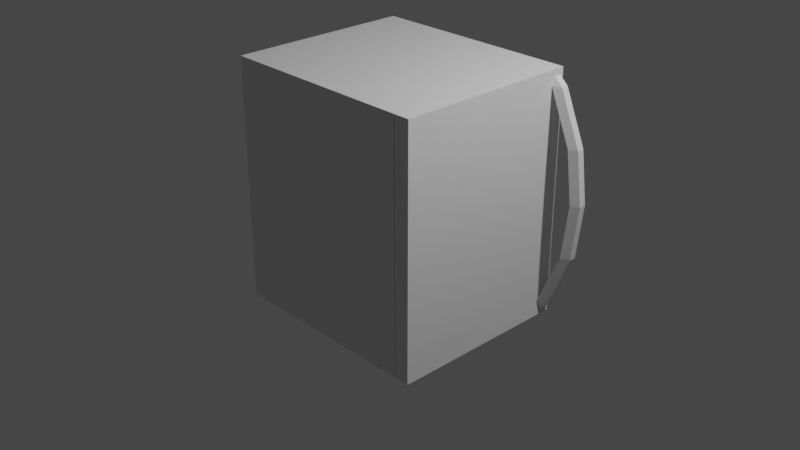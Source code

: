 # Source: DrinkFridge.blend  (saved by Blender 3.5.10; exported with 4.5.12 LTS)
import bpy
from mathutils import Matrix  # noqa: F401  (used for matrix-valued properties, if any)

bpy.ops.wm.read_factory_settings(use_empty=True)
scene = bpy.context.scene
scene.name = 'Scene'

# ---- collections
col_collection = bpy.data.collections.new('Collection'); scene.collection.children.link(col_collection)

# ---- materials (node trees are filled in below, after node groups)
mat_material = bpy.data.materials.new('Material')
mat_material.alpha_threshold = 0.0
mat_material.use_transparent_shadow = False
mat_material.roughness = 0.5
mat_material.line_color = (0.0, 0.0, 0.0, 1.0)
mat_material_001 = bpy.data.materials.new('Material.001')
mat_material_001.alpha_threshold = 0.0
mat_material_001.use_transparent_shadow = False
mat_material_001.roughness = 0.5
mat_material_001.line_color = (0.0, 0.0, 0.0, 1.0)
mat_material_002 = bpy.data.materials.new('Material.002')
mat_material_002.alpha_threshold = 0.0
mat_material_002.use_transparent_shadow = False
mat_material_002.roughness = 0.5
mat_material_002.line_color = (0.0, 0.0, 0.0, 1.0)

# ---- material node trees
mat_material.use_nodes = True; mat_material.node_tree.nodes.clear()
_N = mat_material.node_tree.nodes; _L = mat_material.node_tree.links
n0 = _N.new('ShaderNodeOutputMaterial'); n0.name = 'Material Output'; n0.location = (300, 300)
n1 = _N.new('ShaderNodeBsdfPrincipled'); n1.name = 'Principled BSDF'; n1.location = (10, 300)
n1.distribution = 'GGX'
n1.subsurface_method = 'RANDOM_WALK_SKIN'
n1.inputs[3].default_value = 1.45
n1.inputs[27].default_value = (0.0, 0.0, 0.0, 1.0)
n1.inputs[28].default_value = 1.0
_L.new(n1.outputs[0], n0.inputs[0])
n0.is_active_output = True
mat_material_001.use_nodes = True; mat_material_001.node_tree.nodes.clear()
_N = mat_material_001.node_tree.nodes; _L = mat_material_001.node_tree.links
n0 = _N.new('ShaderNodeOutputMaterial'); n0.name = 'Material Output'; n0.location = (300, 300)
n1 = _N.new('ShaderNodeBsdfPrincipled'); n1.name = 'Principled BSDF'; n1.location = (10, 300)
n1.distribution = 'GGX'
n1.subsurface_method = 'RANDOM_WALK_SKIN'
n1.inputs[3].default_value = 1.45
n1.inputs[27].default_value = (0.0, 0.0, 0.0, 1.0)
n1.inputs[28].default_value = 1.0
_L.new(n1.outputs[0], n0.inputs[0])
n0.is_active_output = True
mat_material_002.use_nodes = True; mat_material_002.node_tree.nodes.clear()
_N = mat_material_002.node_tree.nodes; _L = mat_material_002.node_tree.links
n0 = _N.new('ShaderNodeOutputMaterial'); n0.name = 'Material Output'; n0.location = (300, 300)
n1 = _N.new('ShaderNodeBsdfPrincipled'); n1.name = 'Principled BSDF'; n1.location = (10, 300)
n1.distribution = 'GGX'
n1.subsurface_method = 'RANDOM_WALK_SKIN'
n1.inputs[3].default_value = 1.45
n1.inputs[27].default_value = (0.0, 0.0, 0.0, 1.0)
n1.inputs[28].default_value = 1.0
_L.new(n1.outputs[0], n0.inputs[0])
n0.is_active_output = True

# ---- world
world_world = bpy.data.worlds.new('World'); scene.world = world_world
world_world.use_nodes = True; world_world.node_tree.nodes.clear()
_N = world_world.node_tree.nodes; _L = world_world.node_tree.links
n0 = _N.new('ShaderNodeOutputWorld'); n0.name = 'World Output'; n0.location = (300, 300)
n1 = _N.new('ShaderNodeBackground'); n1.name = 'Background'; n1.location = (10, 300)
n1.inputs[0].default_value = (0.05088, 0.05088, 0.05088, 1.0)
_L.new(n1.outputs[0], n0.inputs[0])
n0.is_active_output = True
world_world.color = (0.05088, 0.05088, 0.05088)
world_world.use_sun_shadow = False
world_world.sun_shadow_jitter_overblur = 0.0

# ---- cameras
cam_camera = bpy.data.cameras.new('Camera')
cam_camera.clip_end = 100.0
cam_camera.ortho_scale = 7.314

# ---- lights
light_light = bpy.data.lights.new('Light', 'POINT')
light_light.transmission_factor = 0.0
light_light.energy = 1000.0
light_light.shadow_soft_size = 0.1
light_light.shadow_maximum_resolution = 0.006
light_light.use_absolute_resolution = True

# ---- meshes
me_cube = bpy.data.meshes.new('Cube')
me_cube.from_pydata([(1.0, 1.0, 1.666), (1.0, 1.0, -0.9635), (1.0, -1.0, 1.666), (1.0, -1.0, -0.9635), (-1.0, 1.0, 1.666), (-1.0, 1.0, -0.9635), (-1.0, -1.0, 1.666), (-1.0, -1.0, -0.9635), (-1.0, 0.85, -0.8186), (-1.0, -0.85, -0.8186), (1.0, 0.85, -0.8186), (1.0, -0.85, -0.8186), (1.0, -0.85, 1.505), (-1.0, -0.85, 1.505), (1.0, 0.85, 1.505), (-1.0, 0.85, 1.505), (-1.0, -0.85, -0.9635), (-1.154, 1.0, -0.9635), (-1.154, -1.0, -0.9635), (-1.154, -1.0, 1.666), (-1.154, 1.0, 1.666), (0.8478, 0.9289, 0.4526), (0.8478, 0.72, 0.4526), (0.8478, 0.9289, 0.3286), (0.8478, 0.72, 0.3286), (-1.0, 0.72, 0.3286), (-1.0, 0.72, 0.4526), (-1.0, 0.59, 0.3286), (-1.0, 0.59, 0.4526), (-1.0, 0.46, 0.3286), (-1.0, 0.46, 0.4526), (-1.0, 0.33, 0.3286), (-1.0, 0.33, 0.4526), (-1.0, 0.2, 0.3286), (-1.0, 0.2, 0.4526), (-1.0, 0.07, 0.3286), (-1.0, 0.07, 0.4526), (-1.0, -0.06, 0.3286), (-1.0, -0.06, 0.4526), (-1.0, -0.19, 0.3286), (-1.0, -0.19, 0.4526), (-1.0, -0.32, 0.3286), (-1.0, -0.32, 0.4526), (-1.0, -0.45, 0.3286), (-1.0, -0.45, 0.4526), (-1.0, -0.58, 0.3286), (-1.0, -0.58, 0.4526), (-1.0, -0.71, 0.3286), (-1.0, -0.71, 0.4526), (0.9415, -0.8596, 0.4526), (0.8478, -0.8596, 0.4526), (0.8478, 0.59, 0.3286), (0.8478, 0.59, 0.4526), (0.8478, 0.46, 0.3286), (0.8478, 0.46, 0.4526), (0.8478, 0.33, 0.3286), (0.8478, 0.33, 0.4526), (0.8478, 0.2, 0.3286), (0.8478, 0.2, 0.4526), (0.8478, 0.07, 0.3286), (0.8478, 0.07, 0.4526), (0.8478, -0.06, 0.3286), (0.8478, -0.06, 0.4526), (0.8478, -0.19, 0.3286), (0.8478, -0.19, 0.4526), (0.8478, -0.32, 0.3286), (0.8478, -0.32, 0.4526), (0.8478, -0.45, 0.3286), (0.8478, -0.45, 0.4526), (0.8478, -0.58, 0.3286), (0.8478, -0.58, 0.4526), (0.8478, -0.71, 0.3286), (0.8478, -0.71, 0.4526), (0.8478, -0.8596, 0.3286), (0.9415, -0.8596, 0.3286), (0.9415, 0.9289, 0.3286), (0.9415, 0.9289, 0.4526)], [], [(3, 11, 12, 2), (5, 7, 18, 17), (0, 14, 10, 1), (7, 9, 8, 5), (1, 10, 11, 3), (4, 15, 13, 6), (2, 12, 14, 0), (5, 8, 15, 4), (7, 6, 19, 18), (4, 5, 17, 20), (6, 13, 16, 7), (6, 4, 20, 19), (1, 5, 4, 0), (4, 6, 2, 0), (3, 2, 6, 7), (1, 3, 7, 5), (8, 9, 11, 10), (12, 11, 9, 13), (14, 12, 13, 15), (10, 14, 15, 8), (15, 13, 9, 8), (19, 20, 17, 18), (22, 52, 51, 24), (27, 51, 52, 28), (74, 73, 23, 75), (32, 56, 54, 30), (50, 49, 76, 21), (33, 57, 59, 35), (73, 50, 21, 23), (42, 66, 65, 41), (49, 74, 75, 76), (31, 55, 56, 32), (23, 21, 76, 75), (36, 60, 58, 34), (73, 74, 49, 50), (54, 56, 55, 53), (58, 60, 59, 57), (62, 64, 63, 61), (66, 68, 67, 65), (69, 70, 72, 71), (38, 62, 61, 37), (47, 71, 72, 48), (29, 53, 55, 31), (28, 52, 22, 26), (48, 72, 70, 46), (34, 58, 57, 33), (43, 67, 68, 44), (25, 24, 51, 27), (45, 69, 71, 47), (44, 68, 66, 42), (30, 54, 53, 29), (39, 63, 64, 40), (41, 65, 67, 43), (40, 64, 62, 38), (26, 22, 24, 25), (35, 59, 60, 36), (46, 70, 69, 45), (37, 61, 63, 39)])
_uv = me_cube.uv_layers.new(name='UVMap')
_uv.uv.foreach_set('vector', [0.2191, 0.2956, 0.203, 0.3111, 0.203, 0.5606, 0.2191, 0.5779, 0.883, 0.5191, 0.883, 0.7338, 0.8664, 0.7338, 0.8664, 0.5191, 0.004412, 0.5779, 0.02052, 0.5606, 0.02052, 0.3111, 0.004412, 0.2956, 0.02099, 0.004412, 0.03709, 0.01997, 0.2196, 0.01997, 0.2357, 0.004412, 0.004412, 0.2956, 0.02052, 0.3111, 0.203, 0.3111, 0.2191, 0.2956, 0.2357, 0.2867, 0.2196, 0.2694, 0.03709, 0.2694, 0.02099, 0.2867, 0.2191, 0.5779, 0.203, 0.5606, 0.02052, 0.5606, 0.004412, 0.5779, 0.2357, 0.004412, 0.2196, 0.01997, 0.2196, 0.2694, 0.2357, 0.2867, 0.02099, 0.004412, 0.02099, 0.2867, 0.004412, 0.2867, 0.004412, 0.004412, 0.2357, 0.2867, 0.2357, 0.004412, 0.2523, 0.004412, 0.2523, 0.2867, 0.02099, 0.2867, 0.03709, 0.2694, 0.03709, 0.004412, 0.02099, 0.004412, 0.8664, 0.5103, 0.8664, 0.2956, 0.883, 0.2956, 0.883, 0.5103, 0.6662, 0.2956, 0.4515, 0.2956, 0.4515, 0.5779, 0.6662, 0.5779, 0.228, 0.5867, 0.228, 0.8014, 0.4427, 0.8014, 0.4427, 0.5867, 0.228, 0.2956, 0.228, 0.5779, 0.4427, 0.5779, 0.4427, 0.2956, 0.4515, 0.5867, 0.4515, 0.8014, 0.6662, 0.8014, 0.6662, 0.5867, 0.8907, 0.004412, 0.7082, 0.004412, 0.7082, 0.2191, 0.8907, 0.2191, 0.2191, 0.8362, 0.2191, 0.5867, 0.004412, 0.5867, 0.004412, 0.8362, 0.8576, 0.5538, 0.6751, 0.5538, 0.6751, 0.7686, 0.8576, 0.7686, 0.4847, 0.004412, 0.4847, 0.2539, 0.6994, 0.2539, 0.6994, 0.004412, 0.6751, 0.545, 0.8576, 0.545, 0.8576, 0.2956, 0.6751, 0.2956, 0.4758, 0.2867, 0.2611, 0.2867, 0.2611, 0.004412, 0.4758, 0.004412, 0.5289, 0.2627, 0.5289, 0.2767, 0.5422, 0.2767, 0.5422, 0.2627, 0.7548, 0.9758, 0.7548, 0.7774, 0.7415, 0.7774, 0.7415, 0.9758, 0.9923, 0.8956, 0.9823, 0.8956, 0.9823, 0.7036, 0.9923, 0.7036, 0.9374, 0.71, 0.9374, 0.9084, 0.9513, 0.9084, 0.9513, 0.71, 0.9923, 0.6948, 0.9823, 0.6948, 0.9823, 0.5028, 0.9923, 0.5028, 0.9057, 0.9084, 0.9057, 0.71, 0.8918, 0.71, 0.8918, 0.9084, 0.9672, 0.004412, 0.9806, 0.004412, 0.9806, 0.1964, 0.9672, 0.1964, 0.7636, 0.7774, 0.7636, 0.9758, 0.7769, 0.9758, 0.7769, 0.7774, 0.9956, 0.4876, 0.9823, 0.4876, 0.9823, 0.2956, 0.9956, 0.2956, 0.7991, 0.9758, 0.7991, 0.7774, 0.7858, 0.7774, 0.7858, 0.9758, 0.6464, 0.2627, 0.6464, 0.276, 0.6364, 0.276, 0.6364, 0.2627, 0.8918, 0.5028, 0.8918, 0.7012, 0.9057, 0.7012, 0.9057, 0.5028, 0.6175, 0.2627, 0.6275, 0.2627, 0.6275, 0.276, 0.6175, 0.276, 0.5068, 0.2627, 0.5068, 0.2767, 0.5201, 0.2767, 0.5201, 0.2627, 0.5732, 0.2627, 0.5732, 0.2767, 0.5865, 0.2767, 0.5865, 0.2627, 0.5511, 0.2627, 0.5511, 0.2767, 0.5644, 0.2767, 0.5644, 0.2627, 0.4847, 0.2627, 0.4847, 0.2767, 0.498, 0.2767, 0.498, 0.2627, 0.6087, 0.2627, 0.5953, 0.2627, 0.5953, 0.2767, 0.6087, 0.2767, 0.7193, 0.7774, 0.7193, 0.9758, 0.7326, 0.9758, 0.7326, 0.7774, 0.8212, 0.9758, 0.8212, 0.7774, 0.8079, 0.7774, 0.8079, 0.9758, 0.9513, 0.7012, 0.9513, 0.5028, 0.9374, 0.5028, 0.9374, 0.7012, 0.9374, 0.2956, 0.9374, 0.4939, 0.9513, 0.4939, 0.9513, 0.2956, 0.8664, 0.7426, 0.8664, 0.941, 0.8803, 0.941, 0.8803, 0.7426, 0.83, 0.7774, 0.83, 0.9758, 0.8433, 0.9758, 0.8433, 0.7774, 0.9584, 0.2028, 0.9584, 0.004412, 0.9451, 0.004412, 0.9451, 0.2028, 0.9363, 0.2028, 0.9363, 0.004412, 0.9223, 0.004412, 0.9223, 0.2028, 0.9285, 0.9084, 0.9285, 0.71, 0.9146, 0.71, 0.9146, 0.9084, 0.9146, 0.5028, 0.9146, 0.7012, 0.9285, 0.7012, 0.9285, 0.5028, 0.6972, 0.7774, 0.6972, 0.9758, 0.7105, 0.9758, 0.7105, 0.7774, 0.6884, 0.9758, 0.6884, 0.7774, 0.6751, 0.7774, 0.6751, 0.9758, 0.9285, 0.4939, 0.9285, 0.2956, 0.9146, 0.2956, 0.9146, 0.4939, 0.8918, 0.2956, 0.8918, 0.4939, 0.9057, 0.4939, 0.9057, 0.2956, 0.9601, 0.71, 0.9601, 0.9084, 0.9734, 0.9084, 0.9734, 0.71, 0.9734, 0.7012, 0.9734, 0.5028, 0.9601, 0.5028, 0.9601, 0.7012, 0.9601, 0.2956, 0.9601, 0.4939, 0.9734, 0.4939, 0.9734, 0.2956, 0.9135, 0.2028, 0.9135, 0.004412, 0.8995, 0.004412, 0.8995, 0.2028])
me_cube.materials.append(mat_material)
me_cube.use_mirror_vertex_groups = False
me_cube.update()
me_cube_001 = bpy.data.meshes.new('Cube.001')
me_cube_001.from_pydata([(1.173, 1.0, 1.666), (1.173, 1.0, -0.9635), (1.173, -1.0, 1.666), (1.173, -1.0, -0.9635), (1.171, 0.819, -0.7912), (1.171, -0.8293, -0.7912), (1.171, -0.8293, 1.462), (1.171, 0.819, 1.462), (1.171, -0.8293, -0.9317), (1.006, -1.0, -0.9635), (1.006, 1.0, -0.9635), (1.006, 1.0, 1.666), (1.006, -1.0, 1.666), (1.409, 0.995, -0.2211), (1.409, 0.85, -0.2211), (1.48, 0.85, 0.3763), (1.48, 0.995, 0.3763), (1.409, 0.85, 0.9407), (1.409, 0.995, 0.9407), (1.173, 0.995, 1.505), (1.173, 0.995, -0.8186), (1.173, 0.85, 1.505), (1.009, -0.8293, -0.9317), (1.009, 0.819, 1.462), (1.009, -0.8293, 1.462), (1.009, -0.8293, -0.7912), (1.009, 0.819, -0.7912), (1.505, 0.9612, -0.2211), (1.505, 0.8839, -0.2211), (1.269, 0.9612, -0.8186), (1.576, 0.8839, 0.3763), (1.269, 0.9612, 1.505), (1.505, 0.9612, 0.9407), (1.269, 0.8839, -0.8186), (1.505, 0.8839, 0.9407), (1.269, 0.8839, 1.505), (1.576, 0.9612, 0.3763), (1.173, 0.8839, -0.9142), (1.173, 0.9612, -0.9142), (1.173, 0.8839, 1.594), (1.173, 0.9612, 1.594)], [(7, 21)], [(9, 25, 26, 10), (3, 1, 4, 5), (0, 2, 6, 7), (1, 0, 7, 4), (10, 26, 23, 11), (12, 24, 22, 9), (2, 3, 8, 6), (11, 23, 24, 12), (3, 9, 10, 1), (2, 12, 9, 3), (4, 14, 13, 20), (21, 19, 18, 17), (17, 18, 16, 15), (14, 15, 16, 13), (0, 11, 12, 2), (7, 23, 26, 4), (6, 24, 23, 7), (4, 26, 25, 5), (1, 10, 11, 0), (3, 9, 22, 8), (5, 25, 9, 3), (8, 22, 24, 6), (33, 29, 27, 28), (35, 34, 32, 31), (34, 30, 36, 32), (28, 27, 36, 30), (18, 32, 36, 16), (19, 31, 32, 18), (13, 16, 36, 27), (14, 4, 33, 28), (35, 39, 21), (20, 13, 27, 29), (17, 34, 35, 21), (4, 20, 38, 37), (15, 14, 28, 30), (15, 30, 34, 17), (29, 33, 37, 38), (33, 4, 37), (20, 29, 38), (21, 39, 40, 19), (19, 40, 31), (31, 40, 39, 35)])
_uv = me_cube_001.uv_layers.new(name='UVMap')
_uv.uv.foreach_set('vector', [0.002757, 0.002757, 0.03925, 0.0396, 0.3916, 0.0396, 0.4303, 0.002757, 0.8634, 0.002757, 0.4359, 0.002764, 0.4746, 0.03961, 0.8269, 0.03961, 0.4359, 0.565, 0.8634, 0.5649, 0.8269, 0.5213, 0.4746, 0.5213, 0.4359, 0.002764, 0.4359, 0.565, 0.4746, 0.5213, 0.4746, 0.03961, 0.4303, 0.002757, 0.3916, 0.0396, 0.3916, 0.5213, 0.4303, 0.5649, 0.002757, 0.5649, 0.03925, 0.5213, 0.03925, 0.009555, 0.002757, 0.002757, 0.8634, 0.5649, 0.8634, 0.002757, 0.8269, 0.009559, 0.8269, 0.5213, 0.4303, 0.5649, 0.3916, 0.5213, 0.03925, 0.5213, 0.002757, 0.5649, 0.03843, 0.5705, 0.002757, 0.5705, 0.002757, 0.9972, 0.03843, 0.9972, 0.9458, 0.002757, 0.9101, 0.002758, 0.9101, 0.56, 0.9458, 0.56, 0.2101, 0.8199, 0.2168, 0.6982, 0.2478, 0.6981, 0.2478, 0.8257, 0.3695, 0.5895, 0.3385, 0.5895, 0.3385, 0.7103, 0.3695, 0.7103, 0.3695, 0.7103, 0.3385, 0.7103, 0.3385, 0.831, 0.3695, 0.831, 0.2168, 0.6982, 0.2166, 0.5705, 0.2476, 0.5705, 0.2478, 0.6981, 0.9046, 0.5674, 0.8689, 0.5674, 0.8689, 0.995, 0.9046, 0.995, 0.9859, 0.5172, 0.9513, 0.5172, 0.9513, 0.9946, 0.9859, 0.9946, 0.1186, 0.5705, 0.08404, 0.5705, 0.08404, 0.9222, 0.1186, 0.9222, 0.07853, 0.5705, 0.04394, 0.5705, 0.04394, 0.9229, 0.07853, 0.9229, 0.8689, 0.5619, 0.9046, 0.5618, 0.9046, 0.002757, 0.8689, 0.002878, 0.03843, 0.5705, 0.002757, 0.5705, 0.003299, 0.6073, 0.03789, 0.6073, 0.9452, 0.5187, 0.9106, 0.5187, 0.9101, 0.56, 0.9458, 0.56, 0.9513, 0.5117, 0.9859, 0.5115, 0.9859, 0.002757, 0.9513, 0.002875, 0.3916, 0.8257, 0.375, 0.8257, 0.375, 0.6981, 0.3916, 0.6981, 0.4137, 0.812, 0.4136, 0.6912, 0.3971, 0.6912, 0.3972, 0.812, 0.4136, 0.6912, 0.4137, 0.5705, 0.3972, 0.5705, 0.3971, 0.6912, 0.3916, 0.6981, 0.375, 0.6981, 0.375, 0.5705, 0.3916, 0.5705, 0.2735, 0.7186, 0.2533, 0.7234, 0.2702, 0.8432, 0.2905, 0.8384, 0.2905, 0.5894, 0.2702, 0.5942, 0.2533, 0.7234, 0.2735, 0.7186, 0.1876, 0.7262, 0.2046, 0.8526, 0.1845, 0.8568, 0.1675, 0.7304, 0.144, 0.7015, 0.162, 0.8308, 0.1401, 0.8326, 0.1241, 0.6971, 0.3129, 0.8185, 0.3277, 0.8421, 0.333, 0.823, 0.2046, 0.591, 0.1876, 0.7262, 0.1675, 0.7304, 0.1845, 0.5952, 0.3161, 0.6944, 0.296, 0.6898, 0.3129, 0.8185, 0.333, 0.823, 0.2101, 0.8199, 0.2478, 0.8257, 0.2406, 0.8461, 0.2241, 0.8462, 0.162, 0.5749, 0.144, 0.7015, 0.1241, 0.6971, 0.1421, 0.5705, 0.333, 0.575, 0.3129, 0.5705, 0.296, 0.6898, 0.3161, 0.6944, 0.4744, 0.591, 0.4579, 0.591, 0.4579, 0.5705, 0.4744, 0.5705, 0.1401, 0.8326, 0.162, 0.8308, 0.1548, 0.8574, 0.2046, 0.591, 0.1845, 0.5952, 0.1993, 0.5705, 0.3695, 0.5895, 0.3623, 0.5705, 0.3457, 0.5705, 0.3385, 0.5895, 0.2905, 0.5894, 0.285, 0.5705, 0.2702, 0.5942, 0.4524, 0.591, 0.4524, 0.5705, 0.4359, 0.5705, 0.4359, 0.591])
me_cube_001.materials.append(mat_material_001)
me_cube_001.use_mirror_vertex_groups = False
me_cube_001.update()
me_cube_002 = bpy.data.meshes.new('Cube.002')
me_cube_002.from_pydata([(1.171, 0.819, -0.7912), (1.171, -0.8293, -0.7912), (1.171, -0.8293, 1.462), (1.171, 0.819, 1.462), (1.009, -0.8293, -0.7912), (1.009, 0.819, 1.462), (1.009, -0.8293, 1.462), (1.009, 0.819, -0.7912)], [], [(3, 0, 7, 5), (2, 3, 5, 6), (0, 1, 4, 7), (0, 3, 2, 1), (6, 5, 7, 4), (1, 2, 6, 4)])
_uv = me_cube_002.uv_layers.new(name='UVMap')
_uv.uv.foreach_set('vector', [0.9144, 0.5957, 0.9144, 0.0, 0.9572, 1.576e-08, 0.9572, 0.5957, 0.9572, 0.8717, 0.9572, 0.4358, 1.0, 0.4358, 1.0, 0.8717, 1.0, 1.576e-08, 1.0, 0.4358, 0.9572, 0.4358, 0.9572, 0.0, 0.8717, 3.152e-08, 0.8717, 0.5957, 0.4358, 0.5957, 0.4358, 0.0, 0.4358, 0.5957, 0.0, 0.5957, 4.728e-08, 0.0, 0.4358, 3.152e-08, 0.9144, 1.576e-08, 0.9144, 0.5957, 0.8717, 0.5957, 0.8717, 0.0])
me_cube_002.materials.append(mat_material_002)
me_cube_002.use_mirror_vertex_groups = False
me_cube_002.update()

# ---- objects
ob_fridge = bpy.data.objects.new('Fridge', me_cube)
ob_light = bpy.data.objects.new('Light', light_light)
ob_camera = bpy.data.objects.new('Camera', cam_camera)
ob_door = bpy.data.objects.new('Door', me_cube_001)
ob_window = bpy.data.objects.new('Window', me_cube_002)

# ---- transforms, parenting, visibility, modifiers, constraints
ob_fridge.location = (0.0, 0.0, 0.0)
ob_fridge.lock_rotations_4d = False
ob_fridge.empty_display_type = 'ARROWS'
ob_fridge.lineart.crease_threshold = 0.0
ob_light.location = (4.076, 1.005, 5.904)
ob_light.rotation_euler = (0.6503, 0.05522, 1.866)
ob_light.lock_rotations_4d = False
ob_light.empty_display_type = 'ARROWS'
ob_light.color = (0.0, 0.0, 0.0, 0.0)
ob_light.lineart.crease_threshold = 0.0
ob_camera.location = (7.359, -6.926, 4.958)
ob_camera.rotation_euler = (1.109, 0.0, 0.8149)
ob_camera.lock_rotations_4d = False
ob_camera.empty_display_type = 'ARROWS'
ob_camera.color = (0.0, 0.0, 0.0, 0.0)
ob_camera.display_type = 'WIRE'
ob_camera.lineart.crease_threshold = 0.0
ob_door.location = (0.0, 0.0, 0.0)
ob_door.lock_rotations_4d = False
ob_door.empty_display_type = 'ARROWS'
ob_door.lineart.crease_threshold = 0.0
ob_window.location = (0.0, 0.0, 0.0)
ob_window.lock_rotations_4d = False
ob_window.empty_display_type = 'ARROWS'
ob_window.lineart.crease_threshold = 0.0

# ---- collection membership
col_collection.objects.link(ob_fridge)
col_collection.objects.link(ob_light)
col_collection.objects.link(ob_camera)
col_collection.objects.link(ob_door)
col_collection.objects.link(ob_window)

# ---- scene / render settings (as saved in the file)
scene.camera = ob_camera
scene.frame_start = 1; scene.frame_end = 250; scene.frame_set(1)
scene.render.engine = 'BLENDER_EEVEE_NEXT'
scene.cycles.sampling_pattern = 'TABULATED_SOBOL'
scene.view_settings.view_transform = 'Filmic'
bpy.context.view_layer.update()

